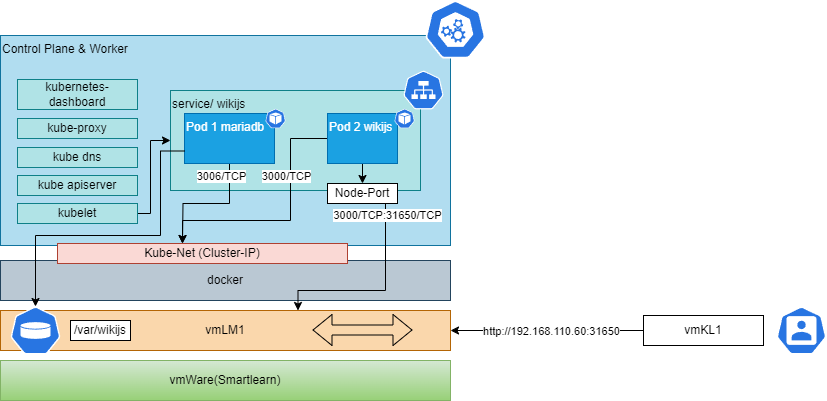

The diagram above was exported from draw.io. Its source (the exported page's mxGraphModel, read from the mxfile embedded in the PNG):
<mxGraphModel dx="794" dy="1149" grid="1" gridSize="10" guides="1" tooltips="1" connect="1" arrows="1" fold="1" page="1" pageScale="1" pageWidth="1654" pageHeight="1169" math="0" shadow="0">
  <root>
    <mxCell id="0" />
    <mxCell id="1" parent="0" />
    <mxCell id="ulijPCnnXv4zBsHMUs36-1" value="vmWare(Smartlearn)" style="rounded=0;whiteSpace=wrap;html=1;fillColor=#d5e8d4;gradientColor=#97d077;strokeColor=#82b366;" vertex="1" parent="1">
      <mxGeometry x="90" y="450" width="450" height="40" as="geometry" />
    </mxCell>
    <mxCell id="ulijPCnnXv4zBsHMUs36-2" value="vmLM1" style="rounded=0;whiteSpace=wrap;html=1;fillColor=#fad7ac;strokeColor=#b46504;" vertex="1" parent="1">
      <mxGeometry x="90" y="400" width="450" height="40" as="geometry" />
    </mxCell>
    <mxCell id="ulijPCnnXv4zBsHMUs36-3" value="Control Plane &amp;amp; Worker" style="rounded=0;whiteSpace=wrap;html=1;align=left;verticalAlign=top;fillColor=#b1ddf0;strokeColor=#10739e;" vertex="1" parent="1">
      <mxGeometry x="90" y="125" width="450" height="210" as="geometry" />
    </mxCell>
    <mxCell id="ulijPCnnXv4zBsHMUs36-4" value="docker" style="rounded=0;whiteSpace=wrap;html=1;fillColor=#bac8d3;strokeColor=#23445d;" vertex="1" parent="1">
      <mxGeometry x="90" y="350" width="450" height="40" as="geometry" />
    </mxCell>
    <mxCell id="ulijPCnnXv4zBsHMUs36-5" value="" style="sketch=0;html=1;dashed=0;whitespace=wrap;fillColor=#2875E2;strokeColor=#ffffff;points=[[0.005,0.63,0],[0.1,0.2,0],[0.9,0.2,0],[0.5,0,0],[0.995,0.63,0],[0.72,0.99,0],[0.5,1,0],[0.28,0.99,0]];verticalLabelPosition=bottom;align=center;verticalAlign=top;shape=mxgraph.kubernetes.icon;prIcon=vol" vertex="1" parent="1">
      <mxGeometry x="100" y="396" width="50" height="48" as="geometry" />
    </mxCell>
    <mxCell id="ulijPCnnXv4zBsHMUs36-6" value="kube dns" style="rounded=0;whiteSpace=wrap;html=1;fillColor=#b0e3e6;strokeColor=#0e8088;" vertex="1" parent="1">
      <mxGeometry x="107" y="237" width="120" height="20" as="geometry" />
    </mxCell>
    <mxCell id="ulijPCnnXv4zBsHMUs36-7" value="kubernetes-dashboard" style="rounded=0;whiteSpace=wrap;html=1;fillColor=#b0e3e6;strokeColor=#0e8088;" vertex="1" parent="1">
      <mxGeometry x="107" y="169" width="120" height="30" as="geometry" />
    </mxCell>
    <mxCell id="ulijPCnnXv4zBsHMUs36-18" style="edgeStyle=orthogonalEdgeStyle;rounded=0;orthogonalLoop=1;jettySize=auto;html=1;exitX=1;exitY=0.5;exitDx=0;exitDy=0;entryX=0;entryY=0.5;entryDx=0;entryDy=0;" edge="1" parent="1" source="ulijPCnnXv4zBsHMUs36-9" target="ulijPCnnXv4zBsHMUs36-12">
      <mxGeometry relative="1" as="geometry">
        <Array as="points">
          <mxPoint x="240" y="303" />
          <mxPoint x="240" y="230" />
        </Array>
      </mxGeometry>
    </mxCell>
    <mxCell id="ulijPCnnXv4zBsHMUs36-9" value="kubelet" style="rounded=0;whiteSpace=wrap;html=1;fillColor=#b0e3e6;strokeColor=#0e8088;" vertex="1" parent="1">
      <mxGeometry x="107" y="293" width="120" height="20" as="geometry" />
    </mxCell>
    <mxCell id="ulijPCnnXv4zBsHMUs36-12" value="service/ wikijs" style="rounded=0;whiteSpace=wrap;html=1;align=left;verticalAlign=top;fillColor=#b0e3e6;strokeColor=#0e8088;" vertex="1" parent="1">
      <mxGeometry x="260" y="180" width="250" height="100" as="geometry" />
    </mxCell>
    <mxCell id="ulijPCnnXv4zBsHMUs36-30" style="edgeStyle=orthogonalEdgeStyle;rounded=0;orthogonalLoop=1;jettySize=auto;html=1;exitX=0.5;exitY=1;exitDx=0;exitDy=0;entryX=0.5;entryY=0;entryDx=0;entryDy=0;" edge="1" parent="1" source="ulijPCnnXv4zBsHMUs36-8">
      <mxGeometry relative="1" as="geometry">
        <mxPoint x="272" y="333" as="targetPoint" />
      </mxGeometry>
    </mxCell>
    <mxCell id="ulijPCnnXv4zBsHMUs36-32" value="3006/TCP" style="edgeLabel;html=1;align=center;verticalAlign=middle;resizable=0;points=[];" vertex="1" connectable="0" parent="ulijPCnnXv4zBsHMUs36-30">
      <mxGeometry x="-0.1496" y="2" relative="1" as="geometry">
        <mxPoint x="5" y="-30" as="offset" />
      </mxGeometry>
    </mxCell>
    <mxCell id="ulijPCnnXv4zBsHMUs36-8" value="Pod 1 mariadb" style="rounded=0;whiteSpace=wrap;html=1;align=left;verticalAlign=top;fillColor=#1ba1e2;fontColor=#ffffff;strokeColor=#006EAF;" vertex="1" parent="1">
      <mxGeometry x="274" y="203" width="90" height="50" as="geometry" />
    </mxCell>
    <mxCell id="ulijPCnnXv4zBsHMUs36-29" style="edgeStyle=orthogonalEdgeStyle;rounded=0;orthogonalLoop=1;jettySize=auto;html=1;exitX=0.5;exitY=1;exitDx=0;exitDy=0;entryX=0.5;entryY=0;entryDx=0;entryDy=0;" edge="1" parent="1" source="ulijPCnnXv4zBsHMUs36-10" target="ulijPCnnXv4zBsHMUs36-22">
      <mxGeometry relative="1" as="geometry" />
    </mxCell>
    <mxCell id="ulijPCnnXv4zBsHMUs36-31" style="edgeStyle=orthogonalEdgeStyle;rounded=0;orthogonalLoop=1;jettySize=auto;html=1;exitX=0;exitY=0.5;exitDx=0;exitDy=0;entryX=0.5;entryY=0;entryDx=0;entryDy=0;" edge="1" parent="1" source="ulijPCnnXv4zBsHMUs36-10">
      <mxGeometry relative="1" as="geometry">
        <mxPoint x="272" y="333" as="targetPoint" />
        <Array as="points">
          <mxPoint x="380" y="228" />
          <mxPoint x="380" y="310" />
          <mxPoint x="272" y="310" />
        </Array>
      </mxGeometry>
    </mxCell>
    <mxCell id="ulijPCnnXv4zBsHMUs36-35" value="3000/TCP" style="edgeLabel;html=1;align=center;verticalAlign=middle;resizable=0;points=[];" vertex="1" connectable="0" parent="ulijPCnnXv4zBsHMUs36-31">
      <mxGeometry x="-0.0334" relative="1" as="geometry">
        <mxPoint x="-3" y="-45" as="offset" />
      </mxGeometry>
    </mxCell>
    <mxCell id="ulijPCnnXv4zBsHMUs36-10" value="Pod 2 wikijs" style="rounded=0;whiteSpace=wrap;html=1;align=left;verticalAlign=top;fillColor=#1ba1e2;fontColor=#ffffff;strokeColor=#006EAF;" vertex="1" parent="1">
      <mxGeometry x="417" y="203" width="70" height="50" as="geometry" />
    </mxCell>
    <mxCell id="ulijPCnnXv4zBsHMUs36-13" value="/var/wikijs" style="rounded=0;whiteSpace=wrap;html=1;strokeColor=default;" vertex="1" parent="1">
      <mxGeometry x="160" y="410" width="60" height="20" as="geometry" />
    </mxCell>
    <mxCell id="ulijPCnnXv4zBsHMUs36-15" value="kube-proxy" style="rounded=0;whiteSpace=wrap;html=1;fillColor=#b0e3e6;strokeColor=#0e8088;" vertex="1" parent="1">
      <mxGeometry x="107" y="208" width="120" height="20" as="geometry" />
    </mxCell>
    <mxCell id="ulijPCnnXv4zBsHMUs36-17" value="kube apiserver" style="rounded=0;whiteSpace=wrap;html=1;fillColor=#b0e3e6;strokeColor=#0e8088;" vertex="1" parent="1">
      <mxGeometry x="107" y="265" width="120" height="20" as="geometry" />
    </mxCell>
    <mxCell id="ulijPCnnXv4zBsHMUs36-19" value="" style="sketch=0;html=1;dashed=0;whitespace=wrap;fillColor=#2875E2;strokeColor=#ffffff;points=[[0.005,0.63,0],[0.1,0.2,0],[0.9,0.2,0],[0.5,0,0],[0.995,0.63,0],[0.72,0.99,0],[0.5,1,0],[0.28,0.99,0]];verticalLabelPosition=bottom;align=center;verticalAlign=top;shape=mxgraph.kubernetes.icon;prIcon=pod" vertex="1" parent="1">
      <mxGeometry x="484" y="193" width="20" height="30" as="geometry" />
    </mxCell>
    <mxCell id="ulijPCnnXv4zBsHMUs36-20" value="" style="sketch=0;html=1;dashed=0;whitespace=wrap;fillColor=#2875E2;strokeColor=#ffffff;points=[[0.005,0.63,0],[0.1,0.2,0],[0.9,0.2,0],[0.5,0,0],[0.995,0.63,0],[0.72,0.99,0],[0.5,1,0],[0.28,0.99,0]];verticalLabelPosition=bottom;align=center;verticalAlign=top;shape=mxgraph.kubernetes.icon;prIcon=master" vertex="1" parent="1">
      <mxGeometry x="510" y="90" width="70" height="58" as="geometry" />
    </mxCell>
    <mxCell id="ulijPCnnXv4zBsHMUs36-21" value="Kube-Net (Cluster-IP)" style="rounded=0;whiteSpace=wrap;html=1;fillColor=#fad9d5;strokeColor=#ae4132;" vertex="1" parent="1">
      <mxGeometry x="147" y="333" width="290" height="20" as="geometry" />
    </mxCell>
    <mxCell id="ulijPCnnXv4zBsHMUs36-25" style="edgeStyle=orthogonalEdgeStyle;rounded=0;orthogonalLoop=1;jettySize=auto;html=1;exitX=0.5;exitY=1;exitDx=0;exitDy=0;entryX=0.75;entryY=0;entryDx=0;entryDy=0;" edge="1" parent="1" source="ulijPCnnXv4zBsHMUs36-22">
      <mxGeometry relative="1" as="geometry">
        <mxPoint x="387.5" y="400" as="targetPoint" />
        <Array as="points">
          <mxPoint x="475" y="380" />
          <mxPoint x="388" y="380" />
        </Array>
      </mxGeometry>
    </mxCell>
    <mxCell id="ulijPCnnXv4zBsHMUs36-27" value="3000/TCP:31650/TCP" style="edgeLabel;html=1;align=center;verticalAlign=middle;resizable=0;points=[];" vertex="1" connectable="0" parent="ulijPCnnXv4zBsHMUs36-25">
      <mxGeometry x="-0.6915" y="1" relative="1" as="geometry">
        <mxPoint as="offset" />
      </mxGeometry>
    </mxCell>
    <mxCell id="ulijPCnnXv4zBsHMUs36-22" value="Node-Port" style="rounded=0;whiteSpace=wrap;html=1;" vertex="1" parent="1">
      <mxGeometry x="417" y="273" width="70" height="20" as="geometry" />
    </mxCell>
    <mxCell id="ulijPCnnXv4zBsHMUs36-23" value="" style="sketch=0;html=1;dashed=0;whitespace=wrap;fillColor=#2875E2;strokeColor=#ffffff;points=[[0.005,0.63,0],[0.1,0.2,0],[0.9,0.2,0],[0.5,0,0],[0.995,0.63,0],[0.72,0.99,0],[0.5,1,0],[0.28,0.99,0]];verticalLabelPosition=bottom;align=center;verticalAlign=top;shape=mxgraph.kubernetes.icon;prIcon=pod" vertex="1" parent="1">
      <mxGeometry x="355" y="193" width="20" height="30" as="geometry" />
    </mxCell>
    <mxCell id="ulijPCnnXv4zBsHMUs36-26" value="" style="sketch=0;html=1;dashed=0;whitespace=wrap;fillColor=#2875E2;strokeColor=#ffffff;points=[[0.005,0.63,0],[0.1,0.2,0],[0.9,0.2,0],[0.5,0,0],[0.995,0.63,0],[0.72,0.99,0],[0.5,1,0],[0.28,0.99,0]];verticalLabelPosition=bottom;align=center;verticalAlign=top;shape=mxgraph.kubernetes.icon;prIcon=svc" vertex="1" parent="1">
      <mxGeometry x="493" y="160" width="40" height="39" as="geometry" />
    </mxCell>
    <mxCell id="ulijPCnnXv4zBsHMUs36-36" style="edgeStyle=orthogonalEdgeStyle;rounded=0;orthogonalLoop=1;jettySize=auto;html=1;exitX=0;exitY=0.75;exitDx=0;exitDy=0;entryX=0.5;entryY=0;entryDx=0;entryDy=0;entryPerimeter=0;" edge="1" parent="1" source="ulijPCnnXv4zBsHMUs36-8" target="ulijPCnnXv4zBsHMUs36-5">
      <mxGeometry relative="1" as="geometry">
        <Array as="points">
          <mxPoint x="250" y="241" />
          <mxPoint x="250" y="325" />
          <mxPoint x="125" y="325" />
        </Array>
      </mxGeometry>
    </mxCell>
    <mxCell id="ulijPCnnXv4zBsHMUs36-40" style="edgeStyle=orthogonalEdgeStyle;rounded=0;orthogonalLoop=1;jettySize=auto;html=1;exitX=0;exitY=0.5;exitDx=0;exitDy=0;entryX=1;entryY=0.5;entryDx=0;entryDy=0;" edge="1" parent="1" source="ulijPCnnXv4zBsHMUs36-37" target="ulijPCnnXv4zBsHMUs36-2">
      <mxGeometry relative="1" as="geometry" />
    </mxCell>
    <mxCell id="ulijPCnnXv4zBsHMUs36-42" value="http://192.168.110.60:31650" style="edgeLabel;html=1;align=center;verticalAlign=middle;resizable=0;points=[];" vertex="1" connectable="0" parent="ulijPCnnXv4zBsHMUs36-40">
      <mxGeometry x="-0.1875" relative="1" as="geometry">
        <mxPoint x="-15" as="offset" />
      </mxGeometry>
    </mxCell>
    <mxCell id="ulijPCnnXv4zBsHMUs36-37" value="vmKL1" style="rounded=0;whiteSpace=wrap;html=1;" vertex="1" parent="1">
      <mxGeometry x="733" y="405" width="120" height="30" as="geometry" />
    </mxCell>
    <mxCell id="ulijPCnnXv4zBsHMUs36-38" value="" style="sketch=0;html=1;dashed=0;whitespace=wrap;fillColor=#2875E2;strokeColor=#ffffff;points=[[0.005,0.63,0],[0.1,0.2,0],[0.9,0.2,0],[0.5,0,0],[0.995,0.63,0],[0.72,0.99,0],[0.5,1,0],[0.28,0.99,0]];verticalLabelPosition=bottom;align=center;verticalAlign=top;shape=mxgraph.kubernetes.icon;prIcon=user" vertex="1" parent="1">
      <mxGeometry x="866" y="396" width="50" height="48" as="geometry" />
    </mxCell>
    <mxCell id="ulijPCnnXv4zBsHMUs36-43" value="" style="shape=flexArrow;endArrow=classic;startArrow=classic;html=1;rounded=0;" edge="1" parent="1">
      <mxGeometry width="100" height="100" relative="1" as="geometry">
        <mxPoint x="402" y="419.5" as="sourcePoint" />
        <mxPoint x="502" y="419.5" as="targetPoint" />
      </mxGeometry>
    </mxCell>
  </root>
</mxGraphModel>